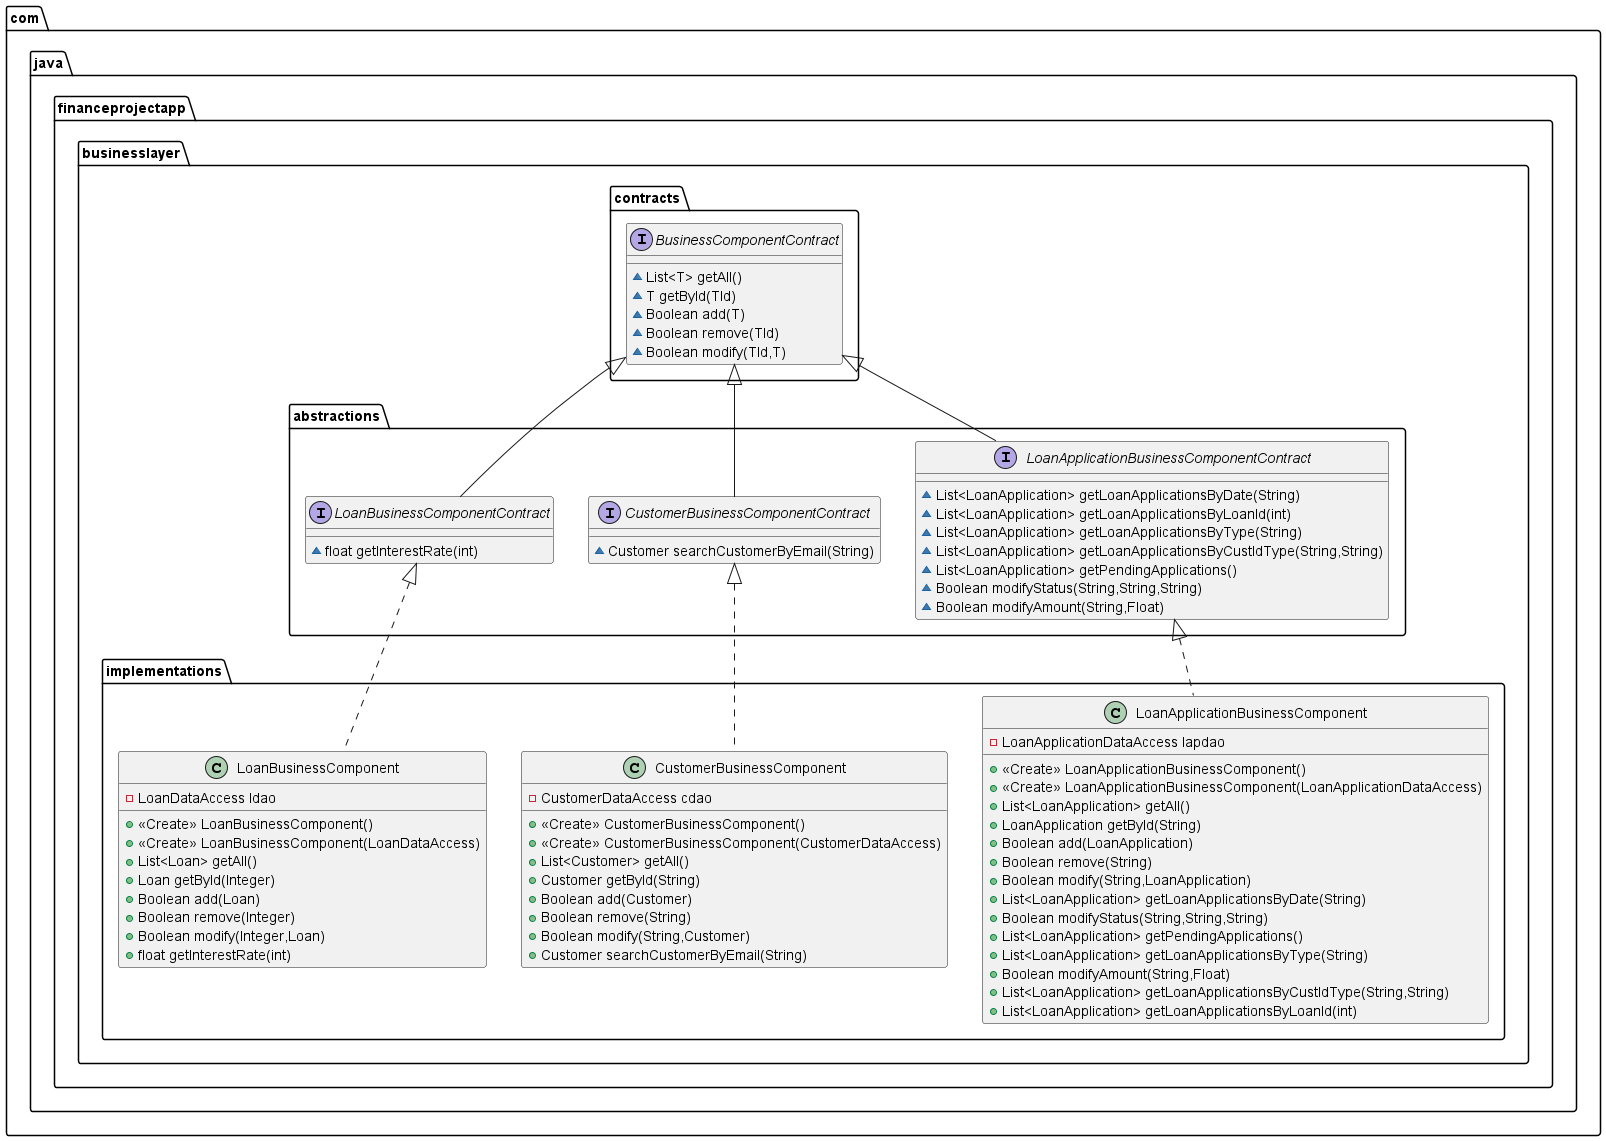

The diagram above was rendered by PlantUML. Its source (embedded in the PNG):
@startuml
interface com.java.financeprojectapp.businesslayer.contracts.BusinessComponentContract {
~ List<T> getAll()
~ T getById(TId)
~ Boolean add(T)
~ Boolean remove(TId)
~ Boolean modify(TId,T)
}
interface com.java.financeprojectapp.businesslayer.abstractions.LoanApplicationBusinessComponentContract {
~ List<LoanApplication> getLoanApplicationsByDate(String)
~ List<LoanApplication> getLoanApplicationsByLoanId(int)
~ List<LoanApplication> getLoanApplicationsByType(String)
~ List<LoanApplication> getLoanApplicationsByCustIdType(String,String)
~ List<LoanApplication> getPendingApplications()
~ Boolean modifyStatus(String,String,String)
~ Boolean modifyAmount(String,Float)
}
class com.java.financeprojectapp.businesslayer.implementations.LoanBusinessComponent {
- LoanDataAccess ldao
+ <<Create>> LoanBusinessComponent()
+ <<Create>> LoanBusinessComponent(LoanDataAccess)
+ List<Loan> getAll()
+ Loan getById(Integer)
+ Boolean add(Loan)
+ Boolean remove(Integer)
+ Boolean modify(Integer,Loan)
+ float getInterestRate(int)
}
class com.java.financeprojectapp.businesslayer.implementations.LoanApplicationBusinessComponent {
- LoanApplicationDataAccess lapdao
+ <<Create>> LoanApplicationBusinessComponent()
+ <<Create>> LoanApplicationBusinessComponent(LoanApplicationDataAccess)
+ List<LoanApplication> getAll()
+ LoanApplication getById(String)
+ Boolean add(LoanApplication)
+ Boolean remove(String)
+ Boolean modify(String,LoanApplication)
+ List<LoanApplication> getLoanApplicationsByDate(String)
+ Boolean modifyStatus(String,String,String)
+ List<LoanApplication> getPendingApplications()
+ List<LoanApplication> getLoanApplicationsByType(String)
+ Boolean modifyAmount(String,Float)
+ List<LoanApplication> getLoanApplicationsByCustIdType(String,String)
+ List<LoanApplication> getLoanApplicationsByLoanId(int)
}
class com.java.financeprojectapp.businesslayer.implementations.CustomerBusinessComponent {
- CustomerDataAccess cdao
+ <<Create>> CustomerBusinessComponent()
+ <<Create>> CustomerBusinessComponent(CustomerDataAccess)
+ List<Customer> getAll()
+ Customer getById(String)
+ Boolean add(Customer)
+ Boolean remove(String)
+ Boolean modify(String,Customer)
+ Customer searchCustomerByEmail(String)
}
interface com.java.financeprojectapp.businesslayer.abstractions.CustomerBusinessComponentContract {
~ Customer searchCustomerByEmail(String)
}
interface com.java.financeprojectapp.businesslayer.abstractions.LoanBusinessComponentContract {
~ float getInterestRate(int)
}


com.java.financeprojectapp.businesslayer.contracts.BusinessComponentContract <|-- com.java.financeprojectapp.businesslayer.abstractions.LoanApplicationBusinessComponentContract
com.java.financeprojectapp.businesslayer.abstractions.LoanBusinessComponentContract <|.. com.java.financeprojectapp.businesslayer.implementations.LoanBusinessComponent
com.java.financeprojectapp.businesslayer.abstractions.LoanApplicationBusinessComponentContract <|.. com.java.financeprojectapp.businesslayer.implementations.LoanApplicationBusinessComponent
com.java.financeprojectapp.businesslayer.abstractions.CustomerBusinessComponentContract <|.. com.java.financeprojectapp.businesslayer.implementations.CustomerBusinessComponent
com.java.financeprojectapp.businesslayer.contracts.BusinessComponentContract <|-- com.java.financeprojectapp.businesslayer.abstractions.CustomerBusinessComponentContract
com.java.financeprojectapp.businesslayer.contracts.BusinessComponentContract <|-- com.java.financeprojectapp.businesslayer.abstractions.LoanBusinessComponentContract
@enduml